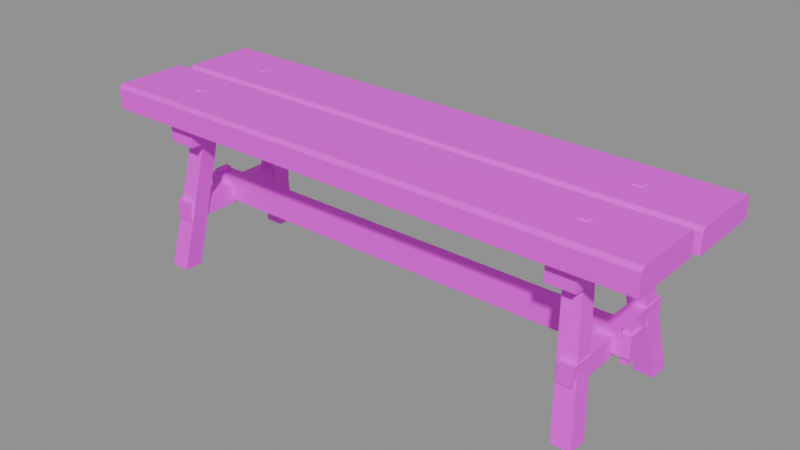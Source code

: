 # Source: prop.bench.blend  (saved by Blender 5.3.31; exported with 4.5.12 LTS)
import bpy
from mathutils import Matrix  # noqa: F401  (used for matrix-valued properties, if any)

bpy.ops.wm.read_factory_settings(use_empty=True)
scene = bpy.context.scene
scene.name = 'Scene'

# ---- images (referenced by path relative to the original .blend; pixels are not part of the script)
import os
ASSET_DIR = os.environ.get("B2B_ASSET_DIR", "")  # directory of the original .blend (textures are referenced by path, not embedded)
HERE = os.path.dirname(os.path.abspath(__file__))  # packed textures are extracted next to this script under _unpacked/

def load_image(name, relpath, width, height, colorspace="sRGB"):
    """Load a texture the original file referenced (path relative to the .blend, or extracted next to this script)."""
    p = next((c for c in (os.path.join(HERE, relpath), os.path.join(ASSET_DIR, relpath)) if relpath and os.path.exists(c)), "")
    if p:
        img = bpy.data.images.load(p, check_existing=True)
        img.name = name
    else:  # same state as the original file: an image datablock whose file is absent (Cycles renders it pink)
        img = bpy.data.images.new(name, width, height)
        img.source = "FILE"
        img.filepath = "//" + (relpath or name)
    img.colorspace_settings.name = colorspace
    return img
img_palette_png = load_image('palette.png', 'palette.png', 1024, 1024, 'sRGB')

# ---- materials (node trees are filled in below, after node groups)
mat_palette = bpy.data.materials.new('palette')

# ---- material node trees
mat_palette.use_nodes = True; mat_palette.node_tree.nodes.clear()
_N = mat_palette.node_tree.nodes; _L = mat_palette.node_tree.links
n0 = _N.new('ShaderNodeBsdfPrincipled'); n0.name = 'Principled BSDF'; n0.location = (-200, 100)
n0.inputs[10].default_value = 0.005
n1 = _N.new('ShaderNodeOutputMaterial'); n1.name = 'Material Output'; n1.location = (200, 100)
n2 = _N.new('ShaderNodeTexImage'); n2.name = 'Image Texture'; n2.location = (0, 0)
n2.image = img_palette_png
n2.interpolation = 'Closest'
_L.new(n0.outputs[0], n1.inputs[0])
_L.new(n2.outputs[0], n0.inputs[0])
n1.is_active_output = True

# ---- meshes
me_bench = bpy.data.meshes.new('bench')
me_bench.from_pydata([(-0.7, -0.2, 0.39), (-0.7, -0.006, 0.39), (-0.7, -0.006, 0.441), (-0.7, -0.015, 0.45), (-0.7, -0.191, 0.45), (-0.7, -0.2, 0.441), (0.69, -0.2, 0.39), (0.69, -0.006, 0.39), (0.69, -0.006, 0.441), (0.69, -0.015, 0.45), (0.69, -0.191, 0.45), (0.69, -0.2, 0.441), (-0.684, 0.006, 0.39), (-0.684, 0.2, 0.39), (-0.684, 0.2, 0.437), (-0.684, 0.191, 0.446), (-0.684, 0.015, 0.446), (-0.684, 0.006, 0.437), (0.7, 0.006, 0.39), (0.7, 0.2, 0.39), (0.7, 0.2, 0.437), (0.7, 0.191, 0.446), (0.7, 0.015, 0.446), (0.7, 0.006, 0.437), (-0.555, -0.172, 0.335), (-0.485, -0.172, 0.335), (-0.485, 0.172, 0.335), (-0.555, 0.172, 0.335), (-0.555, -0.172, 0.39), (-0.485, -0.172, 0.39), (-0.485, 0.172, 0.39), (-0.555, 0.172, 0.39), (-0.58, -0.187, 0.0), (-0.532, -0.187, 0.0), (-0.532, -0.139, 0.0), (-0.58, -0.139, 0.0), (-0.542, -0.127, 0.335), (-0.498, -0.127, 0.335), (-0.498, -0.083, 0.335), (-0.542, -0.083, 0.335), (-0.58, 0.139, 0.0), (-0.532, 0.139, 0.0), (-0.532, 0.187, 0.0), (-0.58, 0.187, 0.0), (-0.542, 0.083, 0.335), (-0.498, 0.083, 0.335), (-0.498, 0.127, 0.335), (-0.542, 0.127, 0.335), (-0.562, -0.168, 0.13), (-0.522, -0.168, 0.13), (-0.522, 0.168, 0.13), (-0.562, 0.168, 0.13), (-0.562, -0.168, 0.178), (-0.522, -0.168, 0.178), (-0.522, 0.168, 0.178), (-0.562, 0.168, 0.178), (-0.593, -0.019, 0.118), (-0.577, -0.019, 0.118), (-0.577, 0.019, 0.118), (-0.593, 0.019, 0.118), (-0.593, -0.019, 0.2), (-0.577, -0.019, 0.2), (-0.577, 0.019, 0.2), (-0.593, 0.019, 0.2), (-0.53, -0.11, 0.446), (-0.51, -0.11, 0.446), (-0.51, -0.09, 0.446), (-0.53, -0.09, 0.446), (-0.53, -0.11, 0.4525), (-0.51, -0.11, 0.4525), (-0.51, -0.09, 0.4525), (-0.53, -0.09, 0.4525), (-0.53, 0.09, 0.442), (-0.51, 0.09, 0.442), (-0.51, 0.11, 0.442), (-0.53, 0.11, 0.442), (-0.53, 0.09, 0.4485), (-0.51, 0.09, 0.4485), (-0.51, 0.11, 0.4485), (-0.53, 0.11, 0.4485), (0.485, -0.172, 0.335), (0.555, -0.172, 0.335), (0.555, 0.172, 0.335), (0.485, 0.172, 0.335), (0.485, -0.172, 0.39), (0.555, -0.172, 0.39), (0.555, 0.172, 0.39), (0.485, 0.172, 0.39), (0.532, -0.187, 0.0), (0.58, -0.187, 0.0), (0.58, -0.139, 0.0), (0.532, -0.139, 0.0), (0.498, -0.127, 0.335), (0.542, -0.127, 0.335), (0.542, -0.083, 0.335), (0.498, -0.083, 0.335), (0.532, 0.139, 0.0), (0.58, 0.139, 0.0), (0.58, 0.187, 0.0), (0.532, 0.187, 0.0), (0.498, 0.083, 0.335), (0.542, 0.083, 0.335), (0.542, 0.127, 0.335), (0.498, 0.127, 0.335), (0.522, -0.168, 0.13), (0.562, -0.168, 0.13), (0.562, 0.168, 0.13), (0.522, 0.168, 0.13), (0.522, -0.168, 0.178), (0.562, -0.168, 0.178), (0.562, 0.168, 0.178), (0.522, 0.168, 0.178), (0.577, -0.019, 0.118), (0.593, -0.019, 0.118), (0.593, 0.019, 0.118), (0.577, 0.019, 0.118), (0.577, -0.019, 0.2), (0.593, -0.019, 0.2), (0.593, 0.019, 0.2), (0.577, 0.019, 0.2), (0.51, -0.11, 0.446), (0.53, -0.11, 0.446), (0.53, -0.09, 0.446), (0.51, -0.09, 0.446), (0.51, -0.11, 0.4525), (0.53, -0.11, 0.4525), (0.53, -0.09, 0.4525), (0.51, -0.09, 0.4525), (0.51, 0.09, 0.442), (0.53, 0.09, 0.442), (0.53, 0.11, 0.442), (0.51, 0.11, 0.442), (0.51, 0.09, 0.4485), (0.53, 0.09, 0.4485), (0.53, 0.11, 0.4485), (0.51, 0.11, 0.4485), (-0.6, -0.026, 0.138), (0.6, -0.026, 0.138), (0.6, 0.026, 0.138), (-0.6, 0.026, 0.138), (-0.6, -0.026, 0.19), (0.6, -0.026, 0.19), (0.6, 0.026, 0.19), (-0.6, 0.026, 0.19)], [], [(0, 1, 7, 6), (1, 2, 8, 7), (2, 3, 9, 8), (3, 4, 10, 9), (4, 5, 11, 10), (5, 0, 6, 11), (0, 5, 4, 3, 2, 1), (6, 7, 8, 9, 10, 11), (12, 13, 19, 18), (13, 14, 20, 19), (14, 15, 21, 20), (15, 16, 22, 21), (16, 17, 23, 22), (17, 12, 18, 23), (12, 17, 16, 15, 14, 13), (18, 19, 20, 21, 22, 23), (24, 25, 29, 28), (25, 26, 30, 29), (26, 27, 31, 30), (27, 24, 28, 31), (24, 27, 26, 25), (32, 33, 37, 36), (33, 34, 38, 37), (34, 35, 39, 38), (35, 32, 36, 39), (32, 35, 34, 33), (40, 41, 45, 44), (41, 42, 46, 45), (42, 43, 47, 46), (43, 40, 44, 47), (40, 43, 42, 41), (48, 49, 53, 52), (49, 50, 54, 53), (50, 51, 55, 54), (51, 48, 52, 55), (48, 51, 50, 49), (52, 53, 54, 55), (56, 57, 61, 60), (57, 58, 62, 61), (58, 59, 63, 62), (59, 56, 60, 63), (56, 59, 58, 57), (60, 61, 62, 63), (64, 65, 69, 68), (65, 66, 70, 69), (66, 67, 71, 70), (67, 64, 68, 71), (68, 69, 70, 71), (72, 73, 77, 76), (73, 74, 78, 77), (74, 75, 79, 78), (75, 72, 76, 79), (76, 77, 78, 79), (80, 81, 85, 84), (81, 82, 86, 85), (82, 83, 87, 86), (83, 80, 84, 87), (80, 83, 82, 81), (88, 89, 93, 92), (89, 90, 94, 93), (90, 91, 95, 94), (91, 88, 92, 95), (88, 91, 90, 89), (96, 97, 101, 100), (97, 98, 102, 101), (98, 99, 103, 102), (99, 96, 100, 103), (96, 99, 98, 97), (104, 105, 109, 108), (105, 106, 110, 109), (106, 107, 111, 110), (107, 104, 108, 111), (104, 107, 106, 105), (108, 109, 110, 111), (112, 113, 117, 116), (113, 114, 118, 117), (114, 115, 119, 118), (115, 112, 116, 119), (112, 115, 114, 113), (116, 117, 118, 119), (120, 121, 125, 124), (121, 122, 126, 125), (122, 123, 127, 126), (123, 120, 124, 127), (124, 125, 126, 127), (128, 129, 133, 132), (129, 130, 134, 133), (130, 131, 135, 134), (131, 128, 132, 135), (132, 133, 134, 135), (136, 137, 141, 140), (137, 138, 142, 141), (138, 139, 143, 142), (139, 136, 140, 143), (136, 139, 138, 137), (140, 141, 142, 143)])
_uv = me_bench.uv_layers.new(name='UVMap')
_uv.uv.foreach_set('vector', [0.3125, 0.7222, 0.3125, 0.7222, 0.3125, 0.7222, 0.3125, 0.7222, 0.3125, 0.7222, 0.3125, 0.7222, 0.3125, 0.7222, 0.3125, 0.7222, 0.0625, 0.7222, 0.0625, 0.7222, 0.0625, 0.7222, 0.0625, 0.7222, 0.1875, 0.7222, 0.1875, 0.7222, 0.1875, 0.7222, 0.1875, 0.7222, 0.0625, 0.7222, 0.0625, 0.7222, 0.0625, 0.7222, 0.0625, 0.7222, 0.3125, 0.7222, 0.3125, 0.7222, 0.3125, 0.7222, 0.3125, 0.7222, 0.0625, 0.7222, 0.0625, 0.7222, 0.0625, 0.7222, 0.0625, 0.7222, 0.0625, 0.7222, 0.0625, 0.7222, 0.0625, 0.7222, 0.0625, 0.7222, 0.0625, 0.7222, 0.0625, 0.7222, 0.0625, 0.7222, 0.0625, 0.7222, 0.4375, 0.7222, 0.4375, 0.7222, 0.4375, 0.7222, 0.4375, 0.7222, 0.4375, 0.7222, 0.4375, 0.7222, 0.4375, 0.7222, 0.4375, 0.7222, 0.0625, 0.7222, 0.0625, 0.7222, 0.0625, 0.7222, 0.0625, 0.7222, 0.1875, 0.7222, 0.1875, 0.7222, 0.1875, 0.7222, 0.1875, 0.7222, 0.0625, 0.7222, 0.0625, 0.7222, 0.0625, 0.7222, 0.0625, 0.7222, 0.4375, 0.7222, 0.4375, 0.7222, 0.4375, 0.7222, 0.4375, 0.7222, 0.0625, 0.7222, 0.0625, 0.7222, 0.0625, 0.7222, 0.0625, 0.7222, 0.0625, 0.7222, 0.0625, 0.7222, 0.0625, 0.7222, 0.0625, 0.7222, 0.0625, 0.7222, 0.0625, 0.7222, 0.0625, 0.7222, 0.0625, 0.7222, 0.5625, 0.7222, 0.5625, 0.7222, 0.5625, 0.7222, 0.5625, 0.7222, 0.5625, 0.7222, 0.5625, 0.7222, 0.5625, 0.7222, 0.5625, 0.7222, 0.5625, 0.7222, 0.5625, 0.7222, 0.5625, 0.7222, 0.5625, 0.7222, 0.5625, 0.7222, 0.5625, 0.7222, 0.5625, 0.7222, 0.5625, 0.7222, 0.5625, 0.7222, 0.5625, 0.7222, 0.5625, 0.7222, 0.5625, 0.7222, 0.5625, 0.7222, 0.5625, 0.7222, 0.5625, 0.7222, 0.5625, 0.7222, 0.5625, 0.7222, 0.5625, 0.7222, 0.5625, 0.7222, 0.5625, 0.7222, 0.5625, 0.7222, 0.5625, 0.7222, 0.5625, 0.7222, 0.5625, 0.7222, 0.5625, 0.7222, 0.5625, 0.7222, 0.5625, 0.7222, 0.5625, 0.7222, 0.5625, 0.7222, 0.5625, 0.7222, 0.5625, 0.7222, 0.5625, 0.7222, 0.5625, 0.7222, 0.5625, 0.7222, 0.5625, 0.7222, 0.5625, 0.7222, 0.5625, 0.7222, 0.5625, 0.7222, 0.5625, 0.7222, 0.5625, 0.7222, 0.5625, 0.7222, 0.5625, 0.7222, 0.5625, 0.7222, 0.5625, 0.7222, 0.5625, 0.7222, 0.5625, 0.7222, 0.5625, 0.7222, 0.5625, 0.7222, 0.5625, 0.7222, 0.5625, 0.7222, 0.5625, 0.7222, 0.5625, 0.7222, 0.6875, 0.7222, 0.6875, 0.7222, 0.6875, 0.7222, 0.6875, 0.7222, 0.6875, 0.7222, 0.6875, 0.7222, 0.6875, 0.7222, 0.6875, 0.7222, 0.6875, 0.7222, 0.6875, 0.7222, 0.6875, 0.7222, 0.6875, 0.7222, 0.6875, 0.7222, 0.6875, 0.7222, 0.6875, 0.7222, 0.6875, 0.7222, 0.6875, 0.7222, 0.6875, 0.7222, 0.6875, 0.7222, 0.6875, 0.7222, 0.6875, 0.7222, 0.6875, 0.7222, 0.6875, 0.7222, 0.6875, 0.7222, 0.8125, 0.7222, 0.8125, 0.7222, 0.8125, 0.7222, 0.8125, 0.7222, 0.8125, 0.7222, 0.8125, 0.7222, 0.8125, 0.7222, 0.8125, 0.7222, 0.8125, 0.7222, 0.8125, 0.7222, 0.8125, 0.7222, 0.8125, 0.7222, 0.8125, 0.7222, 0.8125, 0.7222, 0.8125, 0.7222, 0.8125, 0.7222, 0.8125, 0.7222, 0.8125, 0.7222, 0.8125, 0.7222, 0.8125, 0.7222, 0.8125, 0.7222, 0.8125, 0.7222, 0.8125, 0.7222, 0.8125, 0.7222, 0.8125, 0.7222, 0.8125, 0.7222, 0.8125, 0.7222, 0.8125, 0.7222, 0.8125, 0.7222, 0.8125, 0.7222, 0.8125, 0.7222, 0.8125, 0.7222, 0.8125, 0.7222, 0.8125, 0.7222, 0.8125, 0.7222, 0.8125, 0.7222, 0.8125, 0.7222, 0.8125, 0.7222, 0.8125, 0.7222, 0.8125, 0.7222, 0.8125, 0.7222, 0.8125, 0.7222, 0.8125, 0.7222, 0.8125, 0.7222, 0.8125, 0.7222, 0.8125, 0.7222, 0.8125, 0.7222, 0.8125, 0.7222, 0.8125, 0.7222, 0.8125, 0.7222, 0.8125, 0.7222, 0.8125, 0.7222, 0.8125, 0.7222, 0.8125, 0.7222, 0.8125, 0.7222, 0.8125, 0.7222, 0.8125, 0.7222, 0.8125, 0.7222, 0.8125, 0.7222, 0.8125, 0.7222, 0.8125, 0.7222, 0.8125, 0.7222, 0.8125, 0.7222, 0.8125, 0.7222, 0.5625, 0.7222, 0.5625, 0.7222, 0.5625, 0.7222, 0.5625, 0.7222, 0.5625, 0.7222, 0.5625, 0.7222, 0.5625, 0.7222, 0.5625, 0.7222, 0.5625, 0.7222, 0.5625, 0.7222, 0.5625, 0.7222, 0.5625, 0.7222, 0.5625, 0.7222, 0.5625, 0.7222, 0.5625, 0.7222, 0.5625, 0.7222, 0.5625, 0.7222, 0.5625, 0.7222, 0.5625, 0.7222, 0.5625, 0.7222, 0.5625, 0.7222, 0.5625, 0.7222, 0.5625, 0.7222, 0.5625, 0.7222, 0.5625, 0.7222, 0.5625, 0.7222, 0.5625, 0.7222, 0.5625, 0.7222, 0.5625, 0.7222, 0.5625, 0.7222, 0.5625, 0.7222, 0.5625, 0.7222, 0.5625, 0.7222, 0.5625, 0.7222, 0.5625, 0.7222, 0.5625, 0.7222, 0.5625, 0.7222, 0.5625, 0.7222, 0.5625, 0.7222, 0.5625, 0.7222, 0.5625, 0.7222, 0.5625, 0.7222, 0.5625, 0.7222, 0.5625, 0.7222, 0.5625, 0.7222, 0.5625, 0.7222, 0.5625, 0.7222, 0.5625, 0.7222, 0.5625, 0.7222, 0.5625, 0.7222, 0.5625, 0.7222, 0.5625, 0.7222, 0.5625, 0.7222, 0.5625, 0.7222, 0.5625, 0.7222, 0.5625, 0.7222, 0.5625, 0.7222, 0.5625, 0.7222, 0.5625, 0.7222, 0.5625, 0.7222, 0.6875, 0.7222, 0.6875, 0.7222, 0.6875, 0.7222, 0.6875, 0.7222, 0.6875, 0.7222, 0.6875, 0.7222, 0.6875, 0.7222, 0.6875, 0.7222, 0.6875, 0.7222, 0.6875, 0.7222, 0.6875, 0.7222, 0.6875, 0.7222, 0.6875, 0.7222, 0.6875, 0.7222, 0.6875, 0.7222, 0.6875, 0.7222, 0.6875, 0.7222, 0.6875, 0.7222, 0.6875, 0.7222, 0.6875, 0.7222, 0.6875, 0.7222, 0.6875, 0.7222, 0.6875, 0.7222, 0.6875, 0.7222, 0.8125, 0.7222, 0.8125, 0.7222, 0.8125, 0.7222, 0.8125, 0.7222, 0.8125, 0.7222, 0.8125, 0.7222, 0.8125, 0.7222, 0.8125, 0.7222, 0.8125, 0.7222, 0.8125, 0.7222, 0.8125, 0.7222, 0.8125, 0.7222, 0.8125, 0.7222, 0.8125, 0.7222, 0.8125, 0.7222, 0.8125, 0.7222, 0.8125, 0.7222, 0.8125, 0.7222, 0.8125, 0.7222, 0.8125, 0.7222, 0.8125, 0.7222, 0.8125, 0.7222, 0.8125, 0.7222, 0.8125, 0.7222, 0.8125, 0.7222, 0.8125, 0.7222, 0.8125, 0.7222, 0.8125, 0.7222, 0.8125, 0.7222, 0.8125, 0.7222, 0.8125, 0.7222, 0.8125, 0.7222, 0.8125, 0.7222, 0.8125, 0.7222, 0.8125, 0.7222, 0.8125, 0.7222, 0.8125, 0.7222, 0.8125, 0.7222, 0.8125, 0.7222, 0.8125, 0.7222, 0.8125, 0.7222, 0.8125, 0.7222, 0.8125, 0.7222, 0.8125, 0.7222, 0.8125, 0.7222, 0.8125, 0.7222, 0.8125, 0.7222, 0.8125, 0.7222, 0.8125, 0.7222, 0.8125, 0.7222, 0.8125, 0.7222, 0.8125, 0.7222, 0.8125, 0.7222, 0.8125, 0.7222, 0.8125, 0.7222, 0.8125, 0.7222, 0.8125, 0.7222, 0.8125, 0.7222, 0.8125, 0.7222, 0.8125, 0.7222, 0.8125, 0.7222, 0.8125, 0.7222, 0.8125, 0.7222, 0.8125, 0.7222, 0.6875, 0.7222, 0.6875, 0.7222, 0.6875, 0.7222, 0.6875, 0.7222, 0.6875, 0.7222, 0.6875, 0.7222, 0.6875, 0.7222, 0.6875, 0.7222, 0.6875, 0.7222, 0.6875, 0.7222, 0.6875, 0.7222, 0.6875, 0.7222, 0.6875, 0.7222, 0.6875, 0.7222, 0.6875, 0.7222, 0.6875, 0.7222, 0.6875, 0.7222, 0.6875, 0.7222, 0.6875, 0.7222, 0.6875, 0.7222, 0.6875, 0.7222, 0.6875, 0.7222, 0.6875, 0.7222, 0.6875, 0.7222])
me_bench.materials.append(mat_palette)
me_bench.update()

# ---- objects
ob_bench = bpy.data.objects.new('bench', me_bench)
ob_seat = bpy.data.objects.new('seat', None)

# ---- transforms, parenting, visibility, modifiers, constraints
ob_bench.location = (0.0, 0.0, 0.0)
ob_seat.location = (0.0, -0.2, 0.45)
ob_seat.empty_display_size = 0.1

# ---- collection membership
scene.collection.objects.link(ob_bench)
scene.collection.objects.link(ob_seat)

# ---- scene / render settings (as saved in the file)
scene.frame_start = 1; scene.frame_end = 250; scene.frame_set(1)
scene.render.engine = 'BLENDER_EEVEE_NEXT'
scene.render.bake_bias = 0.0
scene.render.bake_samples = 0
scene.render.compositor_device = 'GPU'
scene.eevee.use_volume_custom_range = False
scene.eevee.fast_gi_thickness_near = 0.1
scene.eevee.fast_gi_thickness_far = 0.0
scene.eevee.ray_tracing_options.screen_trace_thickness = 0.1
bpy.context.view_layer.update()

# ---- added for rendering (the .blend has no active camera and no usable light): camera, sun + grey world if the file has none
cam_auto = bpy.data.cameras.new('AutoCamera')
cam_auto.lens = 50.0
cam_auto.sensor_width = 36.0
cam_auto.clip_end = 1000.0
ob_auto_camera = bpy.data.objects.new('AutoCamera', cam_auto)
scene.collection.objects.link(ob_auto_camera)
ob_auto_camera.location = (1.4107, -1.69284, 1.35481)
ob_auto_camera.rotation_euler = (1.09748, -7.21219e-08, 0.694738)
scene.camera = ob_auto_camera
light_auto_sun = bpy.data.lights.new('AutoSun', 'SUN')
light_auto_sun.energy = 3.0
light_auto_sun.angle = 0.0523599
ob_auto_sun = bpy.data.objects.new('AutoSun', light_auto_sun)
scene.collection.objects.link(ob_auto_sun)
ob_auto_sun.rotation_euler = (0.872665, 0.174533, 0.523599)
if scene.world is None:
    world_auto = bpy.data.worlds.new('AutoWorld')
    world_auto.color = (0.3, 0.3, 0.3)
    scene.world = world_auto
bpy.context.view_layer.update()
